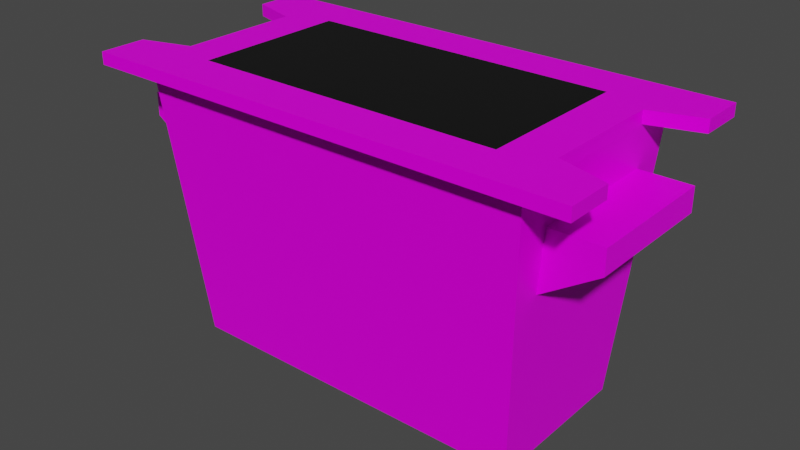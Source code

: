 # Source: Arcade02.blend  (saved by Blender 3.6.11; exported with 4.5.12 LTS)
import bpy
from mathutils import Matrix  # noqa: F401  (used for matrix-valued properties, if any)

bpy.ops.wm.read_factory_settings(use_empty=True)
scene = bpy.context.scene
scene.name = 'Scene'

# ---- collections
col_collection = bpy.data.collections.new('Collection'); scene.collection.children.link(col_collection)

# ---- images (referenced by path relative to the original .blend; pixels are not part of the script)
import os
ASSET_DIR = os.environ.get("B2B_ASSET_DIR", "")  # directory of the original .blend (textures are referenced by path, not embedded)
HERE = os.path.dirname(os.path.abspath(__file__))  # packed textures are extracted next to this script under _unpacked/

def load_image(name, relpath, width, height, colorspace="sRGB"):
    """Load a texture the original file referenced (path relative to the .blend, or extracted next to this script)."""
    p = next((c for c in (os.path.join(HERE, relpath), os.path.join(ASSET_DIR, relpath)) if relpath and os.path.exists(c)), "")
    if p:
        img = bpy.data.images.load(p, check_existing=True)
        img.name = name
    else:  # same state as the original file: an image datablock whose file is absent (Cycles renders it pink)
        img = bpy.data.images.new(name, width, height)
        img.source = "FILE"
        img.filepath = "//" + (relpath or name)
    img.colorspace_settings.name = colorspace
    return img
img_arcade01_a_png = load_image('Arcade01_a.png', 'Arcade01_a.png', 1024, 1024, 'sRGB')

# ---- materials (node trees are filled in below, after node groups)
mat_material = bpy.data.materials.new('Material')
mat_material.alpha_threshold = 0.0
mat_material.use_transparent_shadow = False
mat_material.line_color = (0.0, 0.0, 0.0, 1.0)
mat_screen = bpy.data.materials.new('Screen')
mat_screen.use_transparent_shadow = False

# ---- material node trees
mat_material.use_nodes = True; mat_material.node_tree.nodes.clear()
_N = mat_material.node_tree.nodes; _L = mat_material.node_tree.links
n0 = _N.new('ShaderNodeOutputMaterial'); n0.name = 'Material Output'; n0.location = (300, 300)
n1 = _N.new('ShaderNodeBsdfPrincipled'); n1.name = 'Principled BSDF'; n1.location = (10, 300)
n1.distribution = 'GGX'
n1.subsurface_method = 'RANDOM_WALK_SKIN'
n1.inputs[2].default_value = 0.4
n1.inputs[3].default_value = 1.45
n1.inputs[13].default_value = 0.1
n1.inputs[27].default_value = (0.0, 0.0, 0.0, 1.0)
n1.inputs[28].default_value = 1.0
n2 = _N.new('ShaderNodeTexImage'); n2.name = 'Image Texture'; n2.location = (-280, 280)
n2.image = img_arcade01_a_png
n2.interpolation = 'Closest'
_L.new(n1.outputs[0], n0.inputs[0])
_L.new(n2.outputs[0], n1.inputs[0])
n0.is_active_output = True
mat_screen.use_nodes = True; mat_screen.node_tree.nodes.clear()
_N = mat_screen.node_tree.nodes; _L = mat_screen.node_tree.links
n0 = _N.new('ShaderNodeBsdfPrincipled'); n0.name = 'Principled BSDF'; n0.location = (10, 300)
n0.distribution = 'GGX'
n0.subsurface_method = 'RANDOM_WALK_SKIN'
n0.inputs[0].default_value = (0.003642, 0.003642, 0.003642, 1.0)
n0.inputs[3].default_value = 1.45
n0.inputs[27].default_value = (0.0, 0.0, 0.0, 1.0)
n0.inputs[28].default_value = 1.0
n1 = _N.new('ShaderNodeOutputMaterial'); n1.name = 'Material Output'; n1.location = (300, 300)
_L.new(n0.outputs[0], n1.inputs[0])
n1.is_active_output = True

# ---- world
world_world = bpy.data.worlds.new('World'); scene.world = world_world
world_world.use_nodes = True; world_world.node_tree.nodes.clear()
_N = world_world.node_tree.nodes; _L = world_world.node_tree.links
n0 = _N.new('ShaderNodeOutputWorld'); n0.name = 'World Output'; n0.location = (300, 300)
n1 = _N.new('ShaderNodeBackground'); n1.name = 'Background'; n1.location = (10, 300)
n1.inputs[0].default_value = (0.05088, 0.05088, 0.05088, 1.0)
_L.new(n1.outputs[0], n0.inputs[0])
n0.is_active_output = True
world_world.color = (0.05088, 0.05088, 0.05088)
world_world.use_sun_shadow = False
world_world.sun_shadow_jitter_overblur = 0.0

# ---- meshes
me_cube_001 = bpy.data.meshes.new('Cube.001')
me_cube_001.from_pydata([(-1.0, 0.3009, 1.154), (-1.0, -0.3185, 1.154), (-1.0, -0.5043, 1.104), (-1.0, 0.4867, 1.154), (-1.0, -0.5043, 1.154), (-0.8, -0.2565, 1.104), (-0.8, 0.239, 1.104), (-0.8, -0.2565, 1.154), (-0.8, 0.239, 1.154), (-1.0, 0.3009, 1.104), (-1.0, -0.3185, 1.104), (-0.8, 0.4867, 1.154), (-0.8, -0.5043, 1.154), (-1.0, 0.4867, 1.104), (-0.6281, -0.3243, 1.154), (-0.72, -0.3243, 0.0), (-0.6281, 0.3067, 1.154), (-0.8, -0.4347, 1.104), (-0.72, 0.3067, 0.0), (-0.8, 0.4171, 1.104), (0.72, -0.3243, 0.0), (0.8, -0.4347, 1.104), (0.72, 0.3067, 0.0), (0.8, 0.4171, 1.104), (1.0, 0.3009, 1.154), (1.0, -0.3185, 1.154), (1.0, -0.5043, 1.104), (1.0, 0.4867, 1.154), (1.0, -0.5043, 1.154), (0.8, -0.2565, 1.104), (0.8, 0.239, 1.104), (0.8, -0.2565, 1.154), (0.8, 0.239, 1.154), (1.0, 0.3009, 1.104), (1.0, -0.3185, 1.104), (0.8, -0.5043, 1.154), (0.8, 0.4867, 1.154), (1.0, 0.4867, 1.104), (0.6281, -0.3243, 1.154), (0.6281, 0.3067, 1.154), (-0.995, 0.264, 0.8397), (-0.995, 0.264, 0.9359), (-0.77, 0.264, 0.6959), (-0.77, 0.264, 0.9359), (-0.995, -0.2815, 0.8397), (-0.995, -0.2815, 0.9359), (-0.77, -0.2815, 0.6959), (-0.77, -0.2815, 0.9359), (0.995, 0.264, 0.8397), (0.995, 0.264, 0.9359), (0.77, 0.264, 0.6959), (0.77, 0.264, 0.9359), (0.995, -0.2815, 0.8397), (0.995, -0.2815, 0.9359), (0.77, -0.2815, 0.6959), (0.77, -0.2815, 0.9359)], [(12, 28)], [(10, 1, 7, 5), (4, 2, 26, 28), (1, 4, 12, 7), (8, 6, 5, 7), (2, 4, 1, 10), (0, 9, 6, 8), (3, 13, 9, 0), (3, 0, 8, 11), (15, 17, 19, 18), (14, 16, 11, 12), (18, 19, 23, 22), (22, 23, 21, 20), (20, 21, 17, 15), (34, 29, 31, 25), (25, 31, 35, 28), (14, 38, 39, 16), (32, 31, 29, 30), (26, 34, 25, 28), (24, 32, 30, 33), (27, 24, 33, 37), (27, 37, 13, 3), (27, 36, 32, 24), (14, 12, 35, 38), (38, 35, 36, 39), (39, 36, 11, 16), (40, 41, 43, 42), (46, 44, 40, 42), (45, 47, 43, 41), (44, 45, 41, 40), (46, 47, 45, 44), (48, 50, 51, 49), (54, 50, 48, 52), (53, 49, 51, 55), (52, 48, 49, 53), (54, 52, 53, 55)])
me_cube_001.polygons.foreach_set('material_index', [0, 0, 0, 0, 0, 0, 0, 0, 0, 0, 0, 0, 0, 0, 0, 1, 0, 0, 0, 0, 0, 0, 0, 0, 0, 0, 0, 0, 0, 0, 0, 0, 0, 0, 0])
_uv = me_cube_001.uv_layers.new(name='UVMap')
_uv.uv.foreach_set('vector', [0.6181, 0.748, 0.6322, 0.7524, 0.614, 0.8112, 0.5999, 0.8069, 0.5, 0.03125, 0.5312, 0.03125, 0.5312, 0.7812, 0.5, 0.7812, 0.5938, 0.4688, 0.5938, 0.3438, 0.7188, 0.3438, 0.7188, 0.5, 0.4085, 0.9181, 0.4085, 0.9034, 0.5544, 0.9034, 0.5544, 0.9181, 0.6869, 0.7376, 0.6869, 0.7524, 0.6322, 0.7524, 0.6322, 0.7376, 0.7762, 0.7699, 0.7719, 0.7559, 0.8308, 0.7376, 0.8351, 0.7517, 0.7762, 0.8246, 0.7615, 0.8246, 0.7615, 0.7699, 0.7762, 0.7699, 0.7188, 0.4062, 0.7188, 0.5312, 0.5938, 0.5625, 0.5938, 0.4062, 0.9688, 0.5625, 0.5625, 0.5625, 0.5625, 0.3125, 0.9688, 0.3125, 0.2812, 0.6875, 0.2812, 0.3125, 0.375, 0.1875, 0.375, 0.8125, 0.5312, 0.7188, 0.125, 0.7188, 0.125, 0.03125, 0.5312, 0.0625, 0.5312, 0.2812, 0.125, 0.2812, 0.125, 0.03125, 0.5312, 0.03125, 0.9688, 1.0, 0.5625, 1.0, 0.5625, 0.3125, 0.9688, 0.3438, 0.3125, 0.2812, 0.25, 0.2812, 0.25, 0.25, 0.3125, 0.25, 0.375, 0.1562, 0.5, 0.1875, 0.5, 0.03125, 0.375, 0.03125, 0.6316, 0.1517, 0.6399, 0.5406, 0.4712, 0.5428, 0.4739, 0.1492, 0.1875, 0.3438, 0.375, 0.3438, 0.375, 0.375, 0.1875, 0.375, 0.375, 0.3125, 0.1875, 0.3125, 0.1875, 0.2812, 0.375, 0.2812, 0.3125, 0.25, 0.25, 0.25, 0.25, 0.2188, 0.3125, 0.2188, 0.1875, 0.3125, 0.375, 0.3125, 0.375, 0.3438, 0.1875, 0.3438, 0.5, 0.7812, 0.4688, 0.7812, 0.4688, 0.03125, 0.5, 0.03125, 0.25, 0.03125, 0.125, 0.03125, 0.125, 0.1875, 0.25, 0.1562, 0.3438, 0.6562, 0.4688, 0.7188, 0.4688, 0.03125, 0.3438, 0.09375, 0.1875, 0.09375, 0.125, 0.03125, 0.5312, 0.03125, 0.4688, 0.09375, 0.3438, 0.09375, 0.4688, 0.03125, 0.4688, 0.7188, 0.3438, 0.6562, 0.25, 0.2812, 0.25, 0.3125, 0.375, 0.3125, 0.375, 0.2188, 0.9375, 0.4688, 0.8125, 0.4688, 0.8125, 0.2812, 0.9375, 0.2812, 0.7812, 0.4688, 0.6875, 0.4688, 0.6875, 0.2812, 0.7812, 0.2812, 0.8125, 0.4688, 0.7812, 0.4688, 0.7812, 0.2812, 0.8125, 0.2812, 0.375, 0.2188, 0.375, 0.3125, 0.25, 0.3125, 0.25, 0.2812, 0.25, 0.2812, 0.375, 0.2188, 0.375, 0.3125, 0.25, 0.3125, 0.9375, 0.4688, 0.9375, 0.2812, 0.8125, 0.2812, 0.8125, 0.4688, 0.7812, 0.4688, 0.7812, 0.2812, 0.6875, 0.2812, 0.6875, 0.4688, 0.8438, 0.4688, 0.8438, 0.2812, 0.8125, 0.2812, 0.8125, 0.4688, 0.375, 0.2188, 0.25, 0.2812, 0.25, 0.3125, 0.375, 0.3125])
me_cube_001.materials.append(mat_material)
me_cube_001.materials.append(mat_screen)
me_cube_001.update()

# ---- objects
ob_arcade01 = bpy.data.objects.new('Arcade01', me_cube_001)

# ---- transforms, parenting, visibility, modifiers, constraints
ob_arcade01.location = (0.0, 0.0, 0.0)

# ---- collection membership
col_collection.objects.link(ob_arcade01)

# ---- scene / render settings (as saved in the file)
scene.frame_start = 1; scene.frame_end = 250; scene.frame_set(1)
scene.render.engine = 'BLENDER_EEVEE_NEXT'
scene.cycles.sampling_pattern = 'TABULATED_SOBOL'
scene.cycles.use_light_tree = False
scene.view_settings.view_transform = 'Filmic'
bpy.context.view_layer.update()

# ---- added for rendering (the .blend has no active camera and no usable light): camera, sun
cam_auto = bpy.data.cameras.new('AutoCamera')
cam_auto.lens = 50.0
cam_auto.sensor_width = 36.0
cam_auto.clip_end = 1000.0
ob_auto_camera = bpy.data.objects.new('AutoCamera', cam_auto)
scene.collection.objects.link(ob_auto_camera)
ob_auto_camera.location = (2.3247, -2.79842, 2.43661)
ob_auto_camera.rotation_euler = (1.09748, -7.21219e-08, 0.694738)
scene.camera = ob_auto_camera
light_auto_sun = bpy.data.lights.new('AutoSun', 'SUN')
light_auto_sun.energy = 3.0
light_auto_sun.angle = 0.0523599
ob_auto_sun = bpy.data.objects.new('AutoSun', light_auto_sun)
scene.collection.objects.link(ob_auto_sun)
ob_auto_sun.rotation_euler = (0.872665, 0.174533, 0.523599)
bpy.context.view_layer.update()
